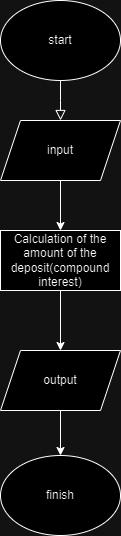

The diagram above was exported from draw.io. Its source (the exported page's mxGraphModel, read from the mxfile embedded in the PNG):
<mxGraphModel dx="1674" dy="788" grid="1" gridSize="10" guides="1" tooltips="1" connect="1" arrows="1" fold="1" page="1" pageScale="1" pageWidth="827" pageHeight="1169" math="0" shadow="0">
  <root>
    <mxCell id="WIyWlLk6GJQsqaUBKTNV-0" />
    <mxCell id="WIyWlLk6GJQsqaUBKTNV-1" parent="WIyWlLk6GJQsqaUBKTNV-0" />
    <mxCell id="WIyWlLk6GJQsqaUBKTNV-2" value="" style="rounded=0;html=1;jettySize=auto;orthogonalLoop=1;fontSize=11;endArrow=block;endFill=0;endSize=8;strokeWidth=1;shadow=0;labelBackgroundColor=none;edgeStyle=orthogonalEdgeStyle;exitX=0.5;exitY=1;exitDx=0;exitDy=0;" parent="WIyWlLk6GJQsqaUBKTNV-1" source="TwAov-X_T1HtRgK-8k9B-0" edge="1">
      <mxGeometry relative="1" as="geometry">
        <mxPoint x="340" y="120" as="sourcePoint" />
        <mxPoint x="220" y="170" as="targetPoint" />
      </mxGeometry>
    </mxCell>
    <mxCell id="TwAov-X_T1HtRgK-8k9B-0" value="start" style="ellipse;whiteSpace=wrap;html=1;" vertex="1" parent="WIyWlLk6GJQsqaUBKTNV-1">
      <mxGeometry x="160" y="50" width="120" height="80" as="geometry" />
    </mxCell>
    <mxCell id="TwAov-X_T1HtRgK-8k9B-4" value="input" style="shape=parallelogram;perimeter=parallelogramPerimeter;whiteSpace=wrap;html=1;fixedSize=1;" vertex="1" parent="WIyWlLk6GJQsqaUBKTNV-1">
      <mxGeometry x="160" y="170" width="120" height="60" as="geometry" />
    </mxCell>
    <mxCell id="TwAov-X_T1HtRgK-8k9B-5" value="" style="endArrow=classic;html=1;rounded=0;exitX=0.5;exitY=1;exitDx=0;exitDy=0;entryX=0.5;entryY=0;entryDx=0;entryDy=0;" edge="1" parent="WIyWlLk6GJQsqaUBKTNV-1" source="TwAov-X_T1HtRgK-8k9B-4">
      <mxGeometry width="50" height="50" relative="1" as="geometry">
        <mxPoint x="380" y="320" as="sourcePoint" />
        <mxPoint x="220" y="280" as="targetPoint" />
      </mxGeometry>
    </mxCell>
    <mxCell id="TwAov-X_T1HtRgK-8k9B-6" value="Calculation of the amount of the deposit(compound interest)" style="rounded=0;whiteSpace=wrap;html=1;" vertex="1" parent="WIyWlLk6GJQsqaUBKTNV-1">
      <mxGeometry x="160" y="280" width="120" height="60" as="geometry" />
    </mxCell>
    <mxCell id="TwAov-X_T1HtRgK-8k9B-7" value="" style="endArrow=classic;html=1;rounded=0;exitX=0.5;exitY=1;exitDx=0;exitDy=0;" edge="1" parent="WIyWlLk6GJQsqaUBKTNV-1" source="TwAov-X_T1HtRgK-8k9B-6">
      <mxGeometry width="50" height="50" relative="1" as="geometry">
        <mxPoint x="380" y="320" as="sourcePoint" />
        <mxPoint x="220" y="400" as="targetPoint" />
      </mxGeometry>
    </mxCell>
    <mxCell id="TwAov-X_T1HtRgK-8k9B-8" value="output" style="shape=parallelogram;perimeter=parallelogramPerimeter;whiteSpace=wrap;html=1;fixedSize=1;" vertex="1" parent="WIyWlLk6GJQsqaUBKTNV-1">
      <mxGeometry x="160" y="400" width="120" height="60" as="geometry" />
    </mxCell>
    <mxCell id="TwAov-X_T1HtRgK-8k9B-9" value="" style="endArrow=classic;html=1;rounded=0;exitX=0.5;exitY=1;exitDx=0;exitDy=0;" edge="1" parent="WIyWlLk6GJQsqaUBKTNV-1" source="TwAov-X_T1HtRgK-8k9B-8" target="TwAov-X_T1HtRgK-8k9B-10">
      <mxGeometry width="50" height="50" relative="1" as="geometry">
        <mxPoint x="380" y="320" as="sourcePoint" />
        <mxPoint x="220" y="510" as="targetPoint" />
      </mxGeometry>
    </mxCell>
    <mxCell id="TwAov-X_T1HtRgK-8k9B-10" value="finish" style="ellipse;whiteSpace=wrap;html=1;" vertex="1" parent="WIyWlLk6GJQsqaUBKTNV-1">
      <mxGeometry x="160" y="505" width="120" height="80" as="geometry" />
    </mxCell>
  </root>
</mxGraphModel>